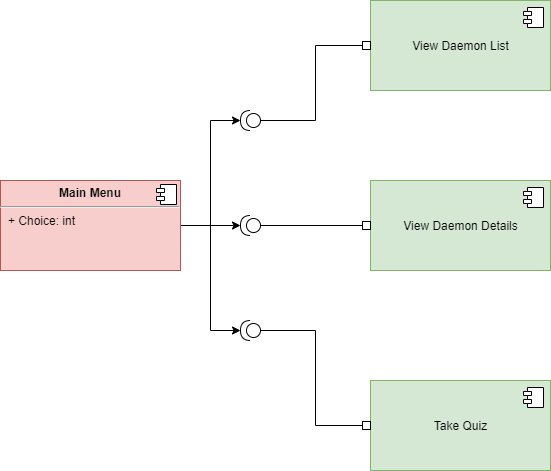

The diagram above was exported from draw.io. Its source (the exported page's mxGraphModel, read from the mxfile embedded in the PNG):
<mxGraphModel dx="868" dy="482" grid="1" gridSize="10" guides="1" tooltips="1" connect="1" arrows="0" fold="1" page="1" pageScale="1" pageWidth="850" pageHeight="1100" math="0" shadow="0">
  <root>
    <mxCell id="0" />
    <mxCell id="1" parent="0" />
    <mxCell id="b0ExGdMpCRbFeP2kB_Dk-14" style="edgeStyle=orthogonalEdgeStyle;rounded=0;orthogonalLoop=1;jettySize=auto;html=1;exitX=1;exitY=0.5;exitDx=0;exitDy=0;entryX=1;entryY=0.5;entryDx=0;entryDy=0;entryPerimeter=0;strokeColor=none;" edge="1" parent="1" source="b0ExGdMpCRbFeP2kB_Dk-1" target="b0ExGdMpCRbFeP2kB_Dk-13">
      <mxGeometry relative="1" as="geometry">
        <mxPoint x="320" y="265" as="targetPoint" />
      </mxGeometry>
    </mxCell>
    <mxCell id="b0ExGdMpCRbFeP2kB_Dk-17" style="edgeStyle=orthogonalEdgeStyle;rounded=0;orthogonalLoop=1;jettySize=auto;html=1;exitX=1;exitY=0.5;exitDx=0;exitDy=0;entryX=1;entryY=0.5;entryDx=0;entryDy=0;entryPerimeter=0;" edge="1" parent="1" source="b0ExGdMpCRbFeP2kB_Dk-1" target="b0ExGdMpCRbFeP2kB_Dk-13">
      <mxGeometry relative="1" as="geometry" />
    </mxCell>
    <mxCell id="b0ExGdMpCRbFeP2kB_Dk-24" style="edgeStyle=orthogonalEdgeStyle;rounded=0;orthogonalLoop=1;jettySize=auto;html=1;exitX=1;exitY=0.5;exitDx=0;exitDy=0;entryX=1;entryY=0.5;entryDx=0;entryDy=0;entryPerimeter=0;endArrow=classic;endFill=1;" edge="1" parent="1" source="b0ExGdMpCRbFeP2kB_Dk-1" target="b0ExGdMpCRbFeP2kB_Dk-20">
      <mxGeometry relative="1" as="geometry" />
    </mxCell>
    <mxCell id="b0ExGdMpCRbFeP2kB_Dk-28" style="edgeStyle=orthogonalEdgeStyle;rounded=0;orthogonalLoop=1;jettySize=auto;html=1;exitX=1;exitY=0.5;exitDx=0;exitDy=0;entryX=1;entryY=0.5;entryDx=0;entryDy=0;entryPerimeter=0;endArrow=classic;endFill=1;" edge="1" parent="1" source="b0ExGdMpCRbFeP2kB_Dk-1" target="b0ExGdMpCRbFeP2kB_Dk-26">
      <mxGeometry relative="1" as="geometry" />
    </mxCell>
    <object label="&lt;p style=&quot;margin: 0px ; margin-top: 6px ; text-align: center&quot;&gt;&lt;b&gt;Main Menu&lt;/b&gt;&lt;/p&gt;&lt;hr&gt;&lt;p style=&quot;margin: 0px ; margin-left: 8px&quot;&gt;+ Choice: int&lt;br&gt;&lt;/p&gt;" id="b0ExGdMpCRbFeP2kB_Dk-1">
      <mxCell style="align=left;overflow=fill;html=1;dropTarget=0;fillColor=#f8cecc;strokeColor=#b85450;" vertex="1" parent="1">
        <mxGeometry x="110" y="220" width="180" height="90" as="geometry" />
      </mxCell>
    </object>
    <mxCell id="b0ExGdMpCRbFeP2kB_Dk-2" value="" style="shape=component;jettyWidth=8;jettyHeight=4;" vertex="1" parent="b0ExGdMpCRbFeP2kB_Dk-1">
      <mxGeometry x="1" width="20" height="20" relative="1" as="geometry">
        <mxPoint x="-24" y="4" as="offset" />
      </mxGeometry>
    </mxCell>
    <mxCell id="b0ExGdMpCRbFeP2kB_Dk-3" value="View Daemon List" style="html=1;dropTarget=0;fillColor=#d5e8d4;strokeColor=#82b366;" vertex="1" parent="1">
      <mxGeometry x="480" y="40" width="180" height="90" as="geometry" />
    </mxCell>
    <mxCell id="b0ExGdMpCRbFeP2kB_Dk-4" value="" style="shape=module;jettyWidth=8;jettyHeight=4;" vertex="1" parent="b0ExGdMpCRbFeP2kB_Dk-3">
      <mxGeometry x="1" width="20" height="20" relative="1" as="geometry">
        <mxPoint x="-27" y="7" as="offset" />
      </mxGeometry>
    </mxCell>
    <mxCell id="b0ExGdMpCRbFeP2kB_Dk-6" value="View Daemon Details" style="html=1;dropTarget=0;fillColor=#d5e8d4;strokeColor=#82b366;" vertex="1" parent="1">
      <mxGeometry x="480" y="220" width="180" height="90" as="geometry" />
    </mxCell>
    <mxCell id="b0ExGdMpCRbFeP2kB_Dk-7" value="" style="shape=module;jettyWidth=8;jettyHeight=4;" vertex="1" parent="b0ExGdMpCRbFeP2kB_Dk-6">
      <mxGeometry x="1" width="20" height="20" relative="1" as="geometry">
        <mxPoint x="-27" y="7" as="offset" />
      </mxGeometry>
    </mxCell>
    <mxCell id="b0ExGdMpCRbFeP2kB_Dk-8" value="Take Quiz" style="html=1;dropTarget=0;fillColor=#d5e8d4;strokeColor=#82b366;" vertex="1" parent="1">
      <mxGeometry x="480" y="420" width="180" height="90" as="geometry" />
    </mxCell>
    <mxCell id="b0ExGdMpCRbFeP2kB_Dk-9" value="" style="shape=module;jettyWidth=8;jettyHeight=4;" vertex="1" parent="b0ExGdMpCRbFeP2kB_Dk-8">
      <mxGeometry x="1" width="20" height="20" relative="1" as="geometry">
        <mxPoint x="-27" y="7" as="offset" />
      </mxGeometry>
    </mxCell>
    <mxCell id="b0ExGdMpCRbFeP2kB_Dk-19" style="edgeStyle=orthogonalEdgeStyle;rounded=0;orthogonalLoop=1;jettySize=auto;html=1;exitX=0;exitY=0.5;exitDx=0;exitDy=0;exitPerimeter=0;entryX=0;entryY=0.5;entryDx=0;entryDy=0;endArrow=box;endFill=0;" edge="1" parent="1" source="b0ExGdMpCRbFeP2kB_Dk-13" target="b0ExGdMpCRbFeP2kB_Dk-3">
      <mxGeometry relative="1" as="geometry" />
    </mxCell>
    <mxCell id="b0ExGdMpCRbFeP2kB_Dk-13" value="" style="shape=providedRequiredInterface;html=1;verticalLabelPosition=bottom;direction=west;" vertex="1" parent="1">
      <mxGeometry x="350" y="150" width="20" height="20" as="geometry" />
    </mxCell>
    <mxCell id="b0ExGdMpCRbFeP2kB_Dk-25" style="edgeStyle=orthogonalEdgeStyle;rounded=0;orthogonalLoop=1;jettySize=auto;html=1;exitX=0;exitY=0.5;exitDx=0;exitDy=0;exitPerimeter=0;entryX=0;entryY=0.5;entryDx=0;entryDy=0;endArrow=box;endFill=0;" edge="1" parent="1" source="b0ExGdMpCRbFeP2kB_Dk-20" target="b0ExGdMpCRbFeP2kB_Dk-6">
      <mxGeometry relative="1" as="geometry" />
    </mxCell>
    <mxCell id="b0ExGdMpCRbFeP2kB_Dk-20" value="" style="shape=providedRequiredInterface;html=1;verticalLabelPosition=bottom;direction=west;" vertex="1" parent="1">
      <mxGeometry x="350" y="255" width="20" height="20" as="geometry" />
    </mxCell>
    <mxCell id="b0ExGdMpCRbFeP2kB_Dk-27" style="edgeStyle=orthogonalEdgeStyle;rounded=0;orthogonalLoop=1;jettySize=auto;html=1;exitX=0;exitY=0.5;exitDx=0;exitDy=0;exitPerimeter=0;entryX=0;entryY=0.5;entryDx=0;entryDy=0;endArrow=box;endFill=0;" edge="1" parent="1" source="b0ExGdMpCRbFeP2kB_Dk-26" target="b0ExGdMpCRbFeP2kB_Dk-8">
      <mxGeometry relative="1" as="geometry" />
    </mxCell>
    <mxCell id="b0ExGdMpCRbFeP2kB_Dk-26" value="" style="shape=providedRequiredInterface;html=1;verticalLabelPosition=bottom;direction=west;" vertex="1" parent="1">
      <mxGeometry x="350" y="360" width="20" height="20" as="geometry" />
    </mxCell>
  </root>
</mxGraphModel>